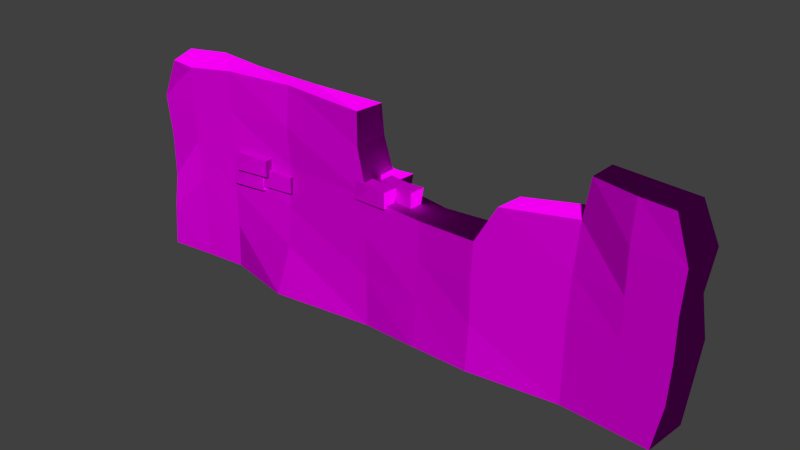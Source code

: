 # Source: obstacles_passive_wall_small_2.blend  (saved by Blender 2.70.0; exported with 4.5.12 LTS)
import bpy
from mathutils import Matrix  # noqa: F401  (used for matrix-valued properties, if any)

bpy.ops.wm.read_factory_settings(use_empty=True)
scene = bpy.context.scene
scene.name = 'Scene'

# ---- collections
col_collection_1 = bpy.data.collections.new('Collection 1'); scene.collection.children.link(col_collection_1)

# ---- images (referenced by path relative to the original .blend; pixels are not part of the script)
import os
ASSET_DIR = os.environ.get("B2B_ASSET_DIR", "")  # directory of the original .blend (textures are referenced by path, not embedded)
HERE = os.path.dirname(os.path.abspath(__file__))  # packed textures are extracted next to this script under _unpacked/

def load_image(name, relpath, width, height, colorspace="sRGB"):
    """Load a texture the original file referenced (path relative to the .blend, or extracted next to this script)."""
    p = next((c for c in (os.path.join(HERE, relpath), os.path.join(ASSET_DIR, relpath)) if relpath and os.path.exists(c)), "")
    if p:
        img = bpy.data.images.load(p, check_existing=True)
        img.name = name
    else:  # same state as the original file: an image datablock whose file is absent (Cycles renders it pink)
        img = bpy.data.images.new(name, width, height)
        img.source = "FILE"
        img.filepath = "//" + (relpath or name)
    img.colorspace_settings.name = colorspace
    return img
img_obstacles_passive_rock_1_normal_png = load_image('obstacles_passive_rock_1_normal.png', 'Texturen/obstacles_passive_rock_1_normal.png', 1024, 1024, 'sRGB')
img_obstacles_passive_rock_1_diffuse_png = load_image('obstacles_passive_rock_1_diffuse.png', 'Texturen/obstacles_passive_rock_1_diffuse.png', 1024, 1024, 'sRGB')

# ---- materials (node trees are filled in below, after node groups)
mat_obstacles_passive_wall_small_1_rock_1 = bpy.data.materials.new('obstacles_passive_wall_small_1_rock_1')
mat_obstacles_passive_wall_small_1_rock_1.alpha_threshold = 0.0
mat_obstacles_passive_wall_small_1_rock_1.roughness = 0.5
mat_obstacles_passive_wall_small_1_rock_1.line_color = (0.0, 0.0, 0.0, 1.0)

# ---- material node trees
mat_obstacles_passive_wall_small_1_rock_1.use_nodes = True; mat_obstacles_passive_wall_small_1_rock_1.node_tree.nodes.clear()
_N = mat_obstacles_passive_wall_small_1_rock_1.node_tree.nodes; _L = mat_obstacles_passive_wall_small_1_rock_1.node_tree.links
n0 = _N.new('ShaderNodeOutputMaterial'); n0.name = 'Material Output'; n0.location = (300, 300)
n1 = _N.new('ShaderNodeBsdfDiffuse'); n1.name = 'Diffuse BSDF'; n1.location = (10, 300)
n2 = _N.new('ShaderNodeTexCoord'); n2.name = 'Texture Coordinate'; n2.location = (-813, 322)
n3 = _N.new('ShaderNodeTexImage'); n3.name = 'Image Texture.001'; n3.location = (-594, 55)
n3.width = 140
n3.image = img_obstacles_passive_rock_1_normal_png
n4 = _N.new('ShaderNodeTexImage'); n4.name = 'Image Texture'; n4.location = (-548, 425)
n4.width = 140
n4.image = img_obstacles_passive_rock_1_diffuse_png
n5 = _N.new('ShaderNodeNormalMap'); n5.name = 'Normal Map'; n5.location = (-285, 84)
_L.new(n1.outputs[0], n0.inputs[0])
_L.new(n2.outputs[2], n4.inputs[0])
_L.new(n2.outputs[2], n3.inputs[0])
_L.new(n4.outputs[0], n1.inputs[0])
_L.new(n3.outputs[0], n5.inputs[1])
_L.new(n5.outputs[0], n1.inputs[2])
n0.is_active_output = True

# ---- world
world_world = bpy.data.worlds.new('World'); scene.world = world_world
world_world.color = (0.05088, 0.05088, 0.05088)
world_world.use_sun_shadow = False
world_world.sun_shadow_jitter_overblur = 0.0
world_world.cycles.sampling_method = 'MANUAL'
world_world.cycles.sample_map_resolution = 256

# ---- meshes
me_cube = bpy.data.meshes.new('Cube')
me_cube.from_pydata([(3.726, 0.6213, 1.643), (3.701, 1.268, 1.643), (5.31, 1.3, 1.68), (5.333, 0.7149, 1.68), (3.761, 0.6855, 2.439), (3.701, 1.268, 2.432), (5.304, 1.448, 2.394), (5.333, 0.7149, 2.394), (4.641, 1.29, 2.414), (4.641, 1.29, 1.661), (4.665, 0.6729, 2.414), (2.568, 0.4063, 2.145), (2.542, 1.053, 2.145), (4.152, 1.085, 2.182), (4.175, 0.4998, 2.182), (2.603, 0.4705, 2.941), (2.542, 1.053, 2.934), (4.146, 1.233, 2.896), (4.175, 0.4998, 2.896), (3.483, 1.075, 2.915), (3.483, 1.075, 2.163), (3.507, 0.4579, 2.915), (2.239, 0.5162, 1.395), (2.214, 1.163, 1.395), (3.823, 1.195, 1.432), (3.846, 0.6098, 1.432), (2.274, 0.5804, 2.191), (2.214, 1.163, 2.184), (3.817, 1.343, 2.146), (3.846, 0.6098, 2.146), (3.154, 1.185, 2.166), (3.154, 1.185, 1.413), (3.178, 0.5678, 2.166), (3.359, -1.122, 3.164), (3.314, -0.4766, 3.164), (4.922, -0.396, 3.201), (4.963, -0.98, 3.201), (3.392, -1.057, 3.96), (3.314, -0.4766, 3.953), (4.912, -0.2478, 3.915), (4.963, -0.98, 3.915), (4.254, -0.4264, 3.934), (4.296, -1.042, 3.934), (4.296, -1.042, 3.182), (3.691, -1.222, 3.914), (3.646, -0.5766, 3.914), (5.254, -0.4959, 3.951), (5.295, -1.08, 3.951), (3.724, -1.157, 4.71), (3.646, -0.5766, 4.702), (5.244, -0.3478, 4.665), (5.295, -1.08, 4.665), (4.586, -0.5264, 4.684), (4.628, -1.142, 4.684), (4.628, -1.142, 3.932), (4.842, -0.9721, 3.412), (4.797, -0.3267, 3.412), (6.405, -0.246, 3.449), (6.446, -0.8301, 3.449), (4.875, -0.9069, 4.208), (4.797, -0.3267, 4.201), (6.395, -0.09791, 4.163), (6.446, -0.8301, 4.163), (5.737, -0.2765, 4.183), (5.779, -0.8922, 4.183), (5.779, -0.8922, 3.43), (10.76, -0.1534, 4.318), (10.81, 0.4919, 4.318), (12.41, 0.3473, 4.356), (12.37, -0.2367, 4.356), (10.8, -0.09341, 5.115), (10.81, 0.4919, 5.107), (12.42, 0.4954, 5.07), (12.37, -0.2367, 5.07), (11.75, 0.4105, 5.089), (11.75, 0.4105, 4.336), (11.7, -0.2051, 5.089), (11.7, -0.2051, 4.336), (9.622, 0.3301, 4.303), (9.684, 1.208, 4.303), (11.29, 1.052, 4.34), (11.23, 0.2576, 4.34), (9.665, 0.4127, 5.099), (9.684, 1.208, 5.092), (11.3, 1.254, 5.054), (11.23, 0.2576, 5.054), (10.62, 1.121, 5.074), (10.62, 1.121, 4.321), (10.56, 0.2836, 5.074), (10.56, 0.2836, 4.321), (9.943, -0.77, 4.303), (9.989, -0.1247, 4.303), (11.59, -0.2693, 4.34), (11.55, -0.8533, 4.34), (9.985, -0.71, 5.099), (9.989, -0.1247, 5.092), (11.6, -0.1212, 5.054), (11.55, -0.8533, 5.054), (10.93, -0.2061, 5.074), (10.93, -0.2061, 4.321), (10.88, -0.8217, 5.074), (10.88, -0.8217, 4.321), (1.346, 0.6184, -1.0), (1.267, -1.186, -1.0), (-0.693, -1.401, -1.0), (-0.7252, 0.2465, -1.0), (1.414, 0.6039, 1.0), (1.384, -1.151, 1.0), (-0.4935, -1.4, 1.0), (-0.6029, 0.2465, 1.0), (1.356, 0.6158, 2.789), (1.286, -1.186, 2.789), (-0.1507, -1.443, 2.641), (-0.7051, 0.2465, 2.789), (1.314, 0.6385, 4.487), (1.169, -1.185, 4.487), (-0.3771, -1.257, 4.433), (-0.4485, -0.03614, 4.487), (1.314, 0.6391, 6.355), (1.167, -1.185, 6.355), (-0.5245, -1.31, 6.274), (-0.6273, 0.2465, 6.355), (1.314, 0.6391, 8.105), (1.122, -1.162, 7.864), (-0.03897, -1.093, 7.922), (-0.3101, 0.1069, 8.085), (3.325, 1.081, -1.0), (3.234, -1.025, -1.0), (3.333, 1.003, 1.0), (3.239, -0.9752, 1.0), (3.326, 1.009, 2.789), (3.235, -0.9597, 2.789), (3.322, 0.8139, 4.487), (3.232, -0.9599, 4.487), (3.322, 1.023, 6.355), (3.232, -0.9599, 6.355), (3.387, 0.6504, 7.944), (3.232, -0.9244, 8.105), (6.329, 1.172, -1.0), (6.3, -1.737, -1.0), (6.329, 1.031, 1.0), (6.3, -0.9499, 1.0), (6.329, 0.8884, 2.789), (6.3, -0.758, 2.789), (6.329, 1.134, 4.487), (6.3, -0.6014, 4.487), (6.329, 1.125, 6.355), (6.3, -0.7488, 6.355), (6.329, 0.9802, 7.737), (6.3, -0.5507, 8.105), (10.54, 1.242, -1.0), (10.72, -0.9971, -1.15), (10.54, 1.1, 1.0), (10.55, -0.8116, 1.0), (10.54, 0.9846, 2.789), (10.55, -0.8116, 2.789), (10.54, 1.1, 4.487), (10.55, -0.6996, 4.487), (10.06, 0.9364, 6.491), (10.07, -0.6781, 6.491), (10.22, 0.6086, 7.969), (10.07, -0.6781, 7.969), (13.35, 1.267, -1.0), (13.26, -1.235, -1.0), (13.35, 0.9741, 1.0), (13.26, -0.9633, 1.0), (13.44, 0.9944, 2.752), (13.26, -0.8686, 2.79), (13.34, 0.774, 4.36), (13.27, -0.7633, 4.36), (16.1, 1.131, -1.0), (15.89, -1.261, -1.0), (16.1, 0.8464, 1.0), (15.89, -1.066, 1.0), (16.1, 1.042, 2.789), (15.89, -1.066, 2.789), (16.42, 0.8744, 4.487), (15.89, -0.9547, 4.487), (16.85, 0.5151, 6.032), (16.72, -0.7065, 6.032), (19.88, 1.134, -1.0), (19.85, -0.7743, -1.0), (19.88, 1.134, 1.0), (19.85, -0.7489, 1.0), (19.88, 1.134, 2.789), (19.85, -0.7489, 2.789), (19.58, 0.9359, 4.487), (19.91, -0.6724, 4.554), (19.88, 1.134, 6.355), (19.85, -0.2414, 6.355), (20.18, 0.9336, 8.105), (20.16, -0.3194, 8.105), (21.86, 1.04, -1.0), (21.73, -0.8896, -1.0), (21.95, 1.04, 1.0), (21.91, -0.8896, 1.0), (21.97, 1.04, 2.789), (22.04, -0.8896, 2.789), (21.97, 1.04, 4.487), (22.04, -0.8866, 4.487), (21.97, 1.04, 6.355), (22.04, -0.8896, 6.355), (21.97, 0.7448, 8.105), (22.04, -0.724, 8.105), (23.82, 0.9686, -1.0), (23.64, -1.017, -1.0), (24.05, 0.9686, 1.0), (24.02, -1.017, 1.0), (24.25, 0.9686, 2.789), (24.1, -1.017, 2.789), (23.97, 0.9686, 4.487), (24.08, -1.017, 4.487), (24.25, 0.9686, 6.355), (24.18, -1.017, 6.355), (23.71, 0.5681, 8.105), (23.53, -0.876, 8.105)], [], [(4, 5, 1, 0), (8, 6, 2, 9), (6, 7, 3, 2), (10, 8, 5, 4), (5, 8, 9, 1), (7, 6, 8, 10), (15, 16, 12, 11), (19, 17, 13, 20), (17, 18, 14, 13), (21, 19, 16, 15), (16, 19, 20, 12), (18, 17, 19, 21), (26, 27, 23, 22), (30, 28, 24, 31), (28, 29, 25, 24), (32, 30, 27, 26), (27, 30, 31, 23), (29, 28, 30, 32), (37, 38, 34, 33), (39, 40, 36, 35), (42, 37, 33, 43), (42, 41, 38, 37), (40, 42, 43, 36), (40, 39, 41, 42), (48, 49, 45, 44), (50, 51, 47, 46), (53, 48, 44, 54), (53, 52, 49, 48), (51, 53, 54, 47), (51, 50, 52, 53), (59, 60, 56, 55), (61, 62, 58, 57), (64, 59, 55, 65), (64, 63, 60, 59), (62, 64, 65, 58), (62, 61, 63, 64), (70, 71, 67, 66), (74, 72, 68, 75), (72, 73, 69, 68), (76, 70, 66, 77), (76, 74, 71, 70), (71, 74, 75, 67), (73, 76, 77, 69), (73, 72, 74, 76), (82, 83, 79, 78), (86, 84, 80, 87), (84, 85, 81, 80), (88, 82, 78, 89), (88, 86, 83, 82), (83, 86, 87, 79), (85, 88, 89, 81), (85, 84, 86, 88), (94, 95, 91, 90), (98, 96, 92, 99), (96, 97, 93, 92), (100, 94, 90, 101), (100, 98, 95, 94), (95, 98, 99, 91), (97, 100, 101, 93), (97, 96, 98, 100), (102, 103, 104, 105), (114, 118, 134, 132), (103, 107, 108, 104), (104, 108, 109, 105), (109, 108, 112, 113), (108, 107, 111, 112), (106, 109, 113, 110), (119, 115, 133, 135), (114, 117, 121, 118), (112, 111, 115, 116), (122, 123, 137, 136), (116, 115, 119, 120), (118, 122, 136, 134), (122, 125, 124, 123), (120, 119, 123, 124), (123, 119, 135, 137), (132, 134, 146, 144), (135, 133, 145, 147), (136, 137, 149, 148), (134, 136, 148, 146), (137, 135, 147, 149), (115, 111, 131, 133), (110, 114, 132, 130), (111, 107, 129, 131), (106, 110, 130, 128), (107, 103, 127, 129), (102, 106, 128, 126), (103, 102, 126, 127), (144, 146, 158, 156), (147, 145, 157, 159), (148, 149, 161, 160), (146, 148, 160, 158), (149, 147, 159, 161), (133, 131, 143, 145), (130, 132, 144, 142), (131, 129, 141, 143), (128, 130, 142, 140), (129, 127, 139, 141), (126, 128, 140, 138), (127, 126, 138, 139), (121, 120, 124, 125), (117, 116, 120, 121), (118, 121, 125, 122), (113, 112, 116, 117), (110, 113, 117, 114), (145, 143, 155, 157), (142, 144, 156, 154), (143, 141, 153, 155), (140, 142, 154, 152), (141, 139, 151, 153), (138, 140, 152, 150), (139, 138, 150, 151), (106, 102, 105, 109), (161, 159, 158, 160), (158, 159, 157, 156), (157, 169, 168, 156), (169, 177, 176, 168), (157, 155, 167, 169), (154, 156, 168, 166), (155, 153, 165, 167), (152, 154, 166, 164), (153, 151, 163, 165), (150, 152, 164, 162), (151, 150, 162, 163), (176, 178, 188, 186), (179, 177, 187, 189), (178, 176, 177, 179), (188, 178, 179, 189), (189, 191, 190, 188), (169, 167, 175, 177), (166, 168, 176, 174), (167, 165, 173, 175), (164, 166, 174, 172), (165, 163, 171, 173), (162, 164, 172, 170), (163, 162, 170, 171), (186, 188, 200, 198), (189, 187, 199, 201), (190, 191, 203, 202), (188, 190, 202, 200), (191, 189, 201, 203), (177, 175, 185, 187), (174, 176, 186, 184), (175, 173, 183, 185), (172, 174, 184, 182), (173, 171, 181, 183), (170, 172, 182, 180), (171, 170, 180, 181), (198, 200, 212, 210), (201, 199, 211, 213), (202, 203, 215, 214), (200, 202, 214, 212), (203, 201, 213, 215), (187, 185, 197, 199), (184, 186, 198, 196), (185, 183, 195, 197), (182, 184, 196, 194), (183, 181, 193, 195), (180, 182, 194, 192), (181, 180, 192, 193), (204, 206, 207, 205), (207, 206, 208, 209), (209, 208, 210, 211), (211, 210, 212, 213), (213, 212, 214, 215), (199, 197, 209, 211), (196, 198, 210, 208), (197, 195, 207, 209), (194, 196, 208, 206), (195, 193, 205, 207), (192, 194, 206, 204), (193, 192, 204, 205)])
_uv = me_cube.uv_layers.new(name='UVMap')
_uv.uv.foreach_set('vector', [0.4469, 0.2773, 0.4472, 0.2645, 0.4787, 0.2645, 0.4787, 0.2787, 0.9439, 0.3544, 0.943, 0.369, 0.9147, 0.369, 0.9139, 0.3544, 0.7137, 0.2843, 0.6844, 0.2843, 0.6844, 0.2687, 0.7078, 0.2687, 0.1559, 0.2687, 0.1313, 0.2696, 0.1283, 0.249, 0.1517, 0.249, 0.9446, 0.3338, 0.9439, 0.3544, 0.9139, 0.3544, 0.9131, 0.3338, 0.157, 0.2834, 0.1277, 0.2844, 0.1313, 0.2696, 0.1559, 0.2687, 0.3251, 0.2708, 0.3255, 0.258, 0.3569, 0.258, 0.3569, 0.2722, 0.08872, 0.2872, 0.08786, 0.3019, 0.05947, 0.3019, 0.05868, 0.2872, 0.743, 0.2843, 0.7137, 0.2843, 0.7137, 0.2687, 0.7371, 0.2687, 0.9481, 0.2881, 0.9235, 0.289, 0.9205, 0.2684, 0.9439, 0.2684, 0.08944, 0.2666, 0.08872, 0.2872, 0.05868, 0.2872, 0.05795, 0.2666, 0.9492, 0.3028, 0.9199, 0.3038, 0.9235, 0.289, 0.9481, 0.2881, 0.2215, 0.2708, 0.2219, 0.258, 0.2533, 0.258, 0.2534, 0.2722, 0.5095, 0.2816, 0.5086, 0.2962, 0.4802, 0.2962, 0.4794, 0.2816, 0.02316, 0.2844, -0.006112, 0.2844, -0.006132, 0.2688, 0.01722, 0.2688, 0.5676, 0.2805, 0.543, 0.2814, 0.54, 0.2609, 0.5634, 0.2609, 0.5102, 0.261, 0.5095, 0.2816, 0.4794, 0.2816, 0.4787, 0.261, 0.5687, 0.2952, 0.5394, 0.2962, 0.543, 0.2814, 0.5676, 0.2805, 0.4122, 0.3046, 0.3889, 0.3044, 0.3889, 0.2871, 0.4147, 0.2871, 0.7485, 0.2687, 0.7777, 0.2687, 0.7777, 0.2843, 0.7544, 0.2843, 0.6771, 0.2843, 0.7132, 0.2843, 0.7137, 0.3018, 0.6763, 0.3008, 0.6194, 0.2805, 0.5948, 0.2814, 0.5918, 0.2609, 0.6152, 0.2609, 0.6505, 0.2843, 0.6771, 0.2843, 0.6763, 0.3008, 0.6497, 0.2999, 0.6205, 0.2952, 0.5912, 0.2962, 0.5948, 0.2814, 0.6194, 0.2805, 0.4122, 0.322, 0.3889, 0.3218, 0.3889, 0.3046, 0.4147, 0.3046, 0.2215, 0.28, 0.1923, 0.28, 0.1923, 0.2644, 0.2156, 0.2644, 0.7411, 0.2843, 0.7772, 0.2843, 0.7777, 0.3018, 0.7403, 0.3008, 0.5383, 0.2805, 0.5138, 0.2814, 0.5108, 0.2609, 0.5341, 0.2609, 0.7145, 0.2843, 0.7411, 0.2843, 0.7403, 0.3008, 0.7137, 0.2999, 0.5394, 0.2952, 0.5102, 0.2962, 0.5138, 0.2814, 0.5383, 0.2805, 0.4122, 0.3395, 0.3889, 0.3393, 0.3889, 0.322, 0.4147, 0.322, 0.679, 0.2843, 0.6498, 0.2843, 0.6497, 0.2687, 0.673, 0.2687, 0.4421, 0.2787, 0.4782, 0.2787, 0.4787, 0.2962, 0.4413, 0.2952, 0.6487, 0.2805, 0.6241, 0.2814, 0.6211, 0.2609, 0.6445, 0.2609, 0.4155, 0.2787, 0.4421, 0.2787, 0.4413, 0.2952, 0.4147, 0.2943, 0.6497, 0.2952, 0.6205, 0.2962, 0.6241, 0.2814, 0.6487, 0.2805, 0.2534, 0.2709, 0.2536, 0.2581, 0.285, 0.2581, 0.2852, 0.2722, 0.9125, 0.3542, 0.9117, 0.3691, 0.8833, 0.3687, 0.8825, 0.3542, 0.157, 0.2644, 0.1862, 0.2644, 0.1862, 0.28, 0.1629, 0.28, 0.1205, 0.2844, 0.1563, 0.2844, 0.157, 0.3019, 0.1195, 0.3009, 0.05688, 0.2687, 0.03229, 0.2696, 0.0293, 0.249, 0.05267, 0.249, 0.9131, 0.3338, 0.9125, 0.3542, 0.8825, 0.3542, 0.8816, 0.3338, 0.09382, 0.2844, 0.1205, 0.2844, 0.1195, 0.3009, 0.09289, 0.3, 0.05795, 0.2834, 0.02871, 0.2844, 0.03229, 0.2696, 0.05688, 0.2687, 0.7295, 0.3193, 0.7296, 0.3019, 0.7611, 0.3019, 0.7614, 0.321, 0.881, 0.3543, 0.8802, 0.3693, 0.8518, 0.3688, 0.851, 0.3543, 0.7614, 0.3367, 0.7216, 0.3367, 0.7216, 0.321, 0.7533, 0.321, 0.3876, 0.3189, 0.3888, 0.3385, 0.3569, 0.3395, 0.3576, 0.3189, 0.1935, 0.28, 0.1946, 0.2984, 0.157, 0.2995, 0.1574, 0.2821, 0.8816, 0.3338, 0.881, 0.3543, 0.851, 0.3543, 0.8502, 0.3338, 0.3868, 0.3042, 0.3876, 0.3189, 0.3576, 0.3189, 0.3583, 0.3042, 0.2203, 0.28, 0.2215, 0.3019, 0.1946, 0.2984, 0.1935, 0.28, 0.2933, 0.2709, 0.2935, 0.2581, 0.3249, 0.2581, 0.3251, 0.2722, 0.3878, 0.2893, 0.387, 0.3042, 0.3586, 0.3038, 0.3577, 0.2893, 0.4147, 0.2631, 0.4439, 0.2631, 0.4439, 0.2787, 0.4206, 0.2787, 0.02149, 0.2844, 0.0573, 0.2844, 0.05795, 0.3019, 0.02051, 0.3009, 0.1211, 0.2687, 0.09647, 0.2696, 0.09348, 0.249, 0.1169, 0.249, 0.3884, 0.2689, 0.3878, 0.2893, 0.3577, 0.2893, 0.3569, 0.2689, -0.005202, 0.2844, 0.02149, 0.2844, 0.02051, 0.3009, -0.006132, 0.3, 0.1221, 0.2834, 0.09289, 0.2844, 0.09647, 0.2696, 0.1211, 0.2687, 0.2453, 0.1342, 0.2419, 0.1875, 0.1838, 0.1927, 0.1838, 0.144, 0.076, 0.4594, 0.07605, 0.4185, 0.1568, 0.4187, 0.1564, 0.4595, 0.9088, 0.7795, 0.9041, 0.7357, 0.9791, 0.7359, 0.9871, 0.7797, 0.9637, -0.3632, 0.9639, -0.3038, 0.9151, -0.3039, 0.915, -0.3632, 0.9151, -0.3039, 0.9639, -0.3038, 0.9656, -0.2547, 0.9149, -0.2513, 0.9791, 0.7359, 0.9041, 0.7357, 0.908, 0.6966, 0.9654, 0.7, 0.07984, 0.5357, -0.001195, 0.5356, -0.00522, 0.4964, 0.07759, 0.4966, 0.9127, 0.6186, 0.9126, 0.6594, 0.8302, 0.6593, 0.8301, 0.6184, 0.076, 0.4594, 0.004619, 0.4591, -0.002008, 0.4184, 0.07605, 0.4185, 0.9654, 0.7, 0.908, 0.6966, 0.9126, 0.6594, 0.9744, 0.6607, 0.05974, 0.3786, 0.04836, 0.3395, 0.1328, 0.3421, 0.1425, 0.3764, 0.9744, 0.6607, 0.9126, 0.6594, 0.9127, 0.6186, 0.9802, 0.6204, 0.07605, 0.4185, 0.07611, 0.3802, 0.1588, 0.3837, 0.1568, 0.4187, 0.05974, 0.3786, -0.006132, 0.3689, 0.002203, 0.3423, 0.04836, 0.3395, 0.9802, 0.6204, 0.9127, 0.6186, 0.9144, 0.5855, 0.9608, 0.5842, 0.9144, 0.5855, 0.9127, 0.6186, 0.8301, 0.6184, 0.8301, 0.5801, 0.1564, 0.4595, 0.1568, 0.4187, 0.2769, 0.4187, 0.2768, 0.4596, 0.8301, 0.6184, 0.8302, 0.6593, 0.7076, 0.659, 0.7076, 0.6183, 0.1425, 0.3764, 0.1328, 0.3421, 0.2559, 0.3467, 0.2606, 0.3802, 0.1568, 0.4187, 0.1588, 0.3837, 0.2767, 0.3884, 0.2769, 0.4187, 0.8301, 0.5801, 0.8301, 0.6184, 0.7076, 0.6183, 0.7075, 0.5798, 0.9126, 0.6594, 0.908, 0.6966, 0.8301, 0.6964, 0.8302, 0.6593, 0.07759, 0.4966, 0.076, 0.4594, 0.1564, 0.4595, 0.1568, 0.4967, 0.908, 0.6966, 0.9041, 0.7357, 0.83, 0.7356, 0.8301, 0.6964, 0.07984, 0.5357, 0.07759, 0.4966, 0.1568, 0.4967, 0.157, 0.5359, 0.9041, 0.7357, 0.9088, 0.7795, 0.8302, 0.7794, 0.83, 0.7356, 0.07706, 0.5795, 0.07984, 0.5357, 0.157, 0.5359, 0.1568, 0.5797, 0.2419, 0.1875, 0.2453, 0.1342, 0.304, 0.1217, 0.3001, 0.1839, 0.2768, 0.4596, 0.2769, 0.4187, 0.4255, 0.4156, 0.4447, 0.4596, 0.7076, 0.6183, 0.7076, 0.659, 0.5378, 0.6591, 0.5569, 0.6153, 0.2606, 0.3802, 0.2559, 0.3467, 0.4062, 0.3395, 0.4147, 0.3674, 0.2769, 0.4187, 0.2767, 0.3884, 0.4313, 0.3832, 0.4255, 0.4156, 0.7075, 0.5798, 0.7076, 0.6183, 0.5569, 0.6153, 0.5569, 0.5829, 0.8302, 0.6593, 0.8301, 0.6964, 0.7077, 0.6963, 0.7076, 0.659, 0.1568, 0.4967, 0.1564, 0.4595, 0.2768, 0.4596, 0.2764, 0.4967, 0.8301, 0.6964, 0.83, 0.7356, 0.7078, 0.7356, 0.7077, 0.6963, 0.157, 0.5359, 0.1568, 0.4967, 0.2764, 0.4967, 0.2766, 0.5359, 0.83, 0.7356, 0.8302, 0.7794, 0.708, 0.7801, 0.7078, 0.7356, 0.1568, 0.5797, 0.157, 0.5359, 0.2766, 0.5359, 0.2767, 0.5797, 0.3001, 0.1839, 0.304, 0.1217, 0.3929, 0.1207, 0.3903, 0.2067, 0.9149, -0.146, 0.961, -0.1483, 0.9553, -0.09869, 0.9194, -0.09433, 0.9236, -0.2008, 0.9597, -0.2023, 0.961, -0.1483, 0.9149, -0.146, 0.07605, 0.4185, -0.002008, 0.4184, 0.01047, 0.3804, 0.07611, 0.3802, 0.9149, -0.2513, 0.9656, -0.2547, 0.9597, -0.2023, 0.9236, -0.2008, 0.07759, 0.4966, -0.00522, 0.4964, 0.004619, 0.4591, 0.076, 0.4594, 0.7076, 0.659, 0.7077, 0.6963, 0.5379, 0.6964, 0.5378, 0.6591, 0.2764, 0.4967, 0.2768, 0.4596, 0.4447, 0.4596, 0.4445, 0.4967, 0.7077, 0.6963, 0.7078, 0.7356, 0.5379, 0.7355, 0.5379, 0.6964, 0.2766, 0.5359, 0.2764, 0.4967, 0.4445, 0.4967, 0.4446, 0.5359, 0.7078, 0.7356, 0.708, 0.7801, 0.5314, 0.7828, 0.5379, 0.7355, 0.2767, 0.5797, 0.2766, 0.5359, 0.4446, 0.5359, 0.4448, 0.5798, 0.3903, 0.2067, 0.3929, 0.1207, 0.5174, 0.1211, 0.5214, 0.1874, 0.07984, 0.5357, 0.07706, 0.5795, -0.006132, 0.5794, -0.001195, 0.5356, 0.7791, 0.3802, 0.7791, 0.3478, 0.8435, 0.3478, 0.8305, 0.3801, 0.8435, 0.3478, 0.7791, 0.3478, 0.7783, 0.3038, 0.8502, 0.3038, 0.6464, 0.3356, 0.5377, 0.3347, 0.5373, 0.301, 0.6497, 0.2962, 0.5377, 0.3347, 0.4331, 0.3367, 0.4147, 0.2962, 0.5373, 0.301, 0.5378, 0.6591, 0.5379, 0.6964, 0.4296, 0.6965, 0.4292, 0.662, 0.4445, 0.4967, 0.4447, 0.4596, 0.5561, 0.4622, 0.5602, 0.4975, 0.5379, 0.6964, 0.5379, 0.7355, 0.4297, 0.7357, 0.4296, 0.6965, 0.4446, 0.5359, 0.4445, 0.4967, 0.5602, 0.4975, 0.5566, 0.5359, 0.5379, 0.7355, 0.5314, 0.7828, 0.4298, 0.7797, 0.4297, 0.7357, 0.4448, 0.5798, 0.4446, 0.5359, 0.5566, 0.5359, 0.557, 0.5798, 0.5214, 0.1874, 0.5174, 0.1211, 0.6005, 0.122, 0.5965, 0.1959, 0.6791, 0.4595, 0.6956, 0.4255, 0.8175, 0.4187, 0.8051, 0.4595, 0.2916, 0.6254, 0.3248, 0.6594, 0.1643, 0.6578, 0.1664, 0.618, 0.6635, 0.3363, 0.6497, 0.3018, 0.7216, 0.3018, 0.7119, 0.3367, 0.3569, 0.3019, 0.2338, 0.2982, 0.2215, 0.2722, 0.3478, 0.2722, 0.8528, 0.3038, 0.9234, 0.3038, 0.921, 0.3311, 0.8502, 0.3338, 0.4292, 0.662, 0.4296, 0.6965, 0.3249, 0.6967, 0.3248, 0.6594, 0.5602, 0.4975, 0.5561, 0.4622, 0.6791, 0.4595, 0.6663, 0.4967, 0.4296, 0.6965, 0.4297, 0.7357, 0.3249, 0.7358, 0.3249, 0.6967, 0.5566, 0.5359, 0.5602, 0.4975, 0.6663, 0.4967, 0.6659, 0.5358, 0.4297, 0.7357, 0.4298, 0.7797, 0.325, 0.7798, 0.3249, 0.7358, 0.557, 0.5798, 0.5566, 0.5359, 0.6659, 0.5358, 0.6663, 0.5797, 0.5965, 0.1959, 0.6005, 0.122, 0.6816, 0.1275, 0.6742, 0.1981, 0.8051, 0.4595, 0.8175, 0.4187, 0.9006, 0.4187, 0.9006, 0.4596, 0.1664, 0.618, 0.1643, 0.6578, 0.07945, 0.6595, 0.07942, 0.6186, 0.9199, 0.2719, 0.9157, 0.2992, 0.8395, 0.3038, 0.8482, 0.2719, 0.8175, 0.4187, 0.8293, 0.3803, 0.9002, 0.3803, 0.9006, 0.4187, 0.1541, 0.5798, 0.1664, 0.618, 0.07942, 0.6186, 0.07935, 0.5802, 0.3248, 0.6594, 0.3249, 0.6967, 0.1666, 0.6965, 0.1643, 0.6578, 0.6663, 0.4967, 0.6791, 0.4595, 0.8051, 0.4595, 0.8174, 0.4968, 0.3249, 0.6967, 0.3249, 0.7358, 0.1667, 0.7356, 0.1666, 0.6965, 0.6659, 0.5358, 0.6663, 0.4967, 0.8174, 0.4968, 0.8174, 0.536, 0.3249, 0.7358, 0.325, 0.7798, 0.1667, 0.7794, 0.1667, 0.7356, 0.6663, 0.5797, 0.6659, 0.5358, 0.8174, 0.536, 0.8173, 0.5797, 0.6742, 0.1981, 0.6816, 0.1275, 0.7935, 0.1297, 0.7915, 0.1861, 0.9006, 0.4596, 0.9006, 0.4187, 0.9916, 0.4187, 0.9802, 0.4596, 0.07942, 0.6186, 0.07945, 0.6595, -0.002104, 0.6596, -0.006131, 0.6188, 0.8482, 0.2719, 0.8395, 0.3038, 0.7794, 0.3037, 0.7783, 0.2719, 0.9006, 0.4187, 0.9002, 0.3803, 0.9695, 0.3802, 0.9916, 0.4187, 0.07935, 0.5802, 0.07942, 0.6186, -0.006131, 0.6188, 0.01962, 0.5803, 0.1643, 0.6578, 0.1666, 0.6965, 0.07948, 0.6966, 0.07945, 0.6595, 0.8174, 0.4968, 0.8051, 0.4595, 0.9006, 0.4596, 0.9005, 0.4967, 0.1666, 0.6965, 0.1667, 0.7356, 0.0845, 0.7358, 0.07948, 0.6966, 0.8174, 0.536, 0.8174, 0.4968, 0.9005, 0.4967, 0.8997, 0.5359, 0.1667, 0.7356, 0.1667, 0.7794, 0.09192, 0.7795, 0.0845, 0.7358, 0.8173, 0.5797, 0.8174, 0.536, 0.8997, 0.5359, 0.8962, 0.5797, 0.7915, 0.1861, 0.7935, 0.1297, 0.852, 0.1336, 0.8469, 0.1905, 1.194, -0.01386, 1.194, 0.04516, 1.135, 0.04515, 1.135, -0.01381, 1.135, 0.04515, 1.194, 0.04516, 1.194, 0.09797, 1.135, 0.09801, 1.135, 0.09801, 1.194, 0.09797, 1.194, 0.1483, 1.135, 0.1482, 1.135, 0.1482, 1.194, 0.1483, 1.194, 0.2034, 1.135, 0.2034, 1.135, 0.2034, 1.194, 0.2034, 1.182, 0.2554, 1.139, 0.2554, 0.07945, 0.6595, 0.07948, 0.6966, -0.003063, 0.6968, -0.002104, 0.6596, 0.9005, 0.4967, 0.9006, 0.4596, 0.9802, 0.4596, 0.9915, 0.4967, 0.07948, 0.6966, 0.0845, 0.7358, 0.0001675, 0.7359, -0.003063, 0.6968, 0.8997, 0.5359, 0.9005, 0.4967, 0.9915, 0.4967, 0.9835, 0.5359, 0.0845, 0.7358, 0.09192, 0.7795, 0.01546, 0.7797, 0.0001675, 0.7359, 0.8962, 0.5797, 0.8997, 0.5359, 0.9835, 0.5359, 0.9741, 0.5797, 0.8469, 0.1905, 0.852, 0.1336, 0.9098, 0.1368, 0.9034, 0.1954])
me_cube.materials.append(mat_obstacles_passive_wall_small_1_rock_1)
me_cube.use_remesh_preserve_volume = False
me_cube.use_remesh_preserve_attributes = False
me_cube.use_mirror_vertex_groups = False
me_cube.update()

# ---- objects
ob_cube = bpy.data.objects.new('Cube', me_cube)

# ---- transforms, parenting, visibility, modifiers, constraints
ob_cube.location = (0.0, 0.0, 0.0)
ob_cube.lock_rotations_4d = False
ob_cube.empty_display_type = 'ARROWS'
ob_cube.lineart.crease_threshold = 0.0

# ---- collection membership
col_collection_1.objects.link(ob_cube)

# ---- scene / render settings (as saved in the file)
scene.frame_start = 1; scene.frame_end = 250; scene.frame_set(1)
scene.render.engine = 'CYCLES'
scene.render.image_settings.compression = 90
scene.render.resolution_percentage = 50
scene.render.dither_intensity = 0.0
scene.cycles.use_denoising = False
scene.cycles.samples = 10
scene.cycles.sampling_pattern = 'TABULATED_SOBOL'
scene.cycles.light_sampling_threshold = 0.0
scene.cycles.use_adaptive_sampling = False
scene.cycles.use_light_tree = False
scene.cycles.blur_glossy = 0.0
scene.cycles.volume_bounces = 1
scene.cycles.pixel_filter_type = 'GAUSSIAN'
scene.cycles.sample_clamp_indirect = 0.0
scene.view_settings.view_transform = 'Standard'
bpy.context.view_layer.update()

# ---- added for rendering (the .blend has no active camera and no usable light): camera, sun
cam_auto = bpy.data.cameras.new('AutoCamera')
cam_auto.lens = 50.0
cam_auto.sensor_width = 36.0
cam_auto.clip_end = 1000.0
ob_auto_camera = bpy.data.objects.new('AutoCamera', cam_auto)
scene.collection.objects.link(ob_auto_camera)
ob_auto_camera.location = (36.5846, -29.9294, 23.3341)
ob_auto_camera.rotation_euler = (1.09748, -7.21219e-08, 0.694738)
scene.camera = ob_auto_camera
light_auto_sun = bpy.data.lights.new('AutoSun', 'SUN')
light_auto_sun.energy = 3.0
light_auto_sun.angle = 0.0523599
ob_auto_sun = bpy.data.objects.new('AutoSun', light_auto_sun)
scene.collection.objects.link(ob_auto_sun)
ob_auto_sun.rotation_euler = (0.872665, 0.174533, 0.523599)
bpy.context.view_layer.update()
